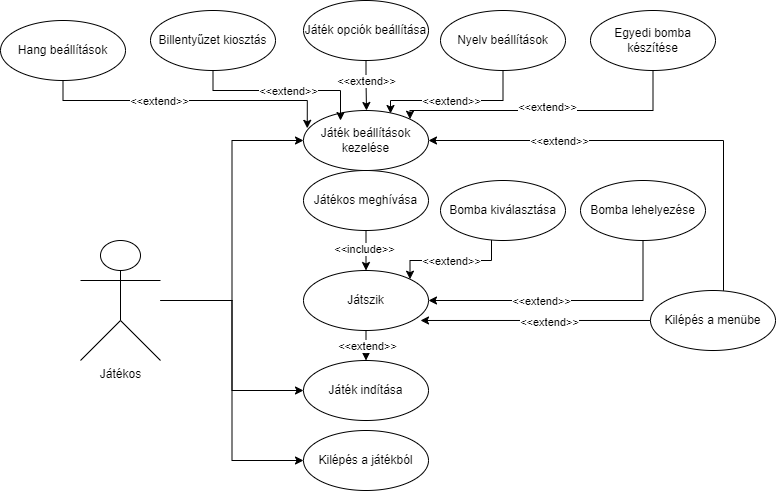

The diagram above was exported from draw.io. Its source (the exported page's mxGraphModel, read from the mxfile embedded in the PNG):
<mxGraphModel dx="1038" dy="547" grid="1" gridSize="10" guides="1" tooltips="1" connect="1" arrows="1" fold="1" page="1" pageScale="1" pageWidth="850" pageHeight="1100" math="0" shadow="0">
  <root>
    <mxCell id="0" />
    <mxCell id="1" parent="0" />
    <mxCell id="lOZ3JmQpicmAUEqFQ7bj-13" style="edgeStyle=orthogonalEdgeStyle;rounded=0;orthogonalLoop=1;jettySize=auto;html=1;entryX=0;entryY=0.5;entryDx=0;entryDy=0;" parent="1" source="lOZ3JmQpicmAUEqFQ7bj-3" target="lOZ3JmQpicmAUEqFQ7bj-6" edge="1">
      <mxGeometry relative="1" as="geometry" />
    </mxCell>
    <mxCell id="lOZ3JmQpicmAUEqFQ7bj-29" style="edgeStyle=orthogonalEdgeStyle;rounded=0;orthogonalLoop=1;jettySize=auto;html=1;entryX=0;entryY=0.5;entryDx=0;entryDy=0;" parent="1" source="lOZ3JmQpicmAUEqFQ7bj-3" target="lOZ3JmQpicmAUEqFQ7bj-28" edge="1">
      <mxGeometry relative="1" as="geometry" />
    </mxCell>
    <mxCell id="fJTOjHhgwSykNpSh4Y3H-4" style="edgeStyle=orthogonalEdgeStyle;rounded=0;orthogonalLoop=1;jettySize=auto;html=1;entryX=0;entryY=0.5;entryDx=0;entryDy=0;" edge="1" parent="1" source="lOZ3JmQpicmAUEqFQ7bj-3" target="fJTOjHhgwSykNpSh4Y3H-3">
      <mxGeometry relative="1" as="geometry" />
    </mxCell>
    <mxCell id="lOZ3JmQpicmAUEqFQ7bj-3" value="Játékos" style="shape=umlActor;verticalLabelPosition=bottom;verticalAlign=top;html=1;outlineConnect=0;" parent="1" vertex="1">
      <mxGeometry x="140" y="280" width="80" height="120" as="geometry" />
    </mxCell>
    <mxCell id="lOZ3JmQpicmAUEqFQ7bj-6" value="Játék beállítások kezelése" style="ellipse;whiteSpace=wrap;html=1;" parent="1" vertex="1">
      <mxGeometry x="363" y="150" width="125" height="60" as="geometry" />
    </mxCell>
    <mxCell id="fJTOjHhgwSykNpSh4Y3H-5" style="edgeStyle=orthogonalEdgeStyle;rounded=0;orthogonalLoop=1;jettySize=auto;html=1;entryX=0.5;entryY=0;entryDx=0;entryDy=0;" edge="1" parent="1" source="lOZ3JmQpicmAUEqFQ7bj-18" target="fJTOjHhgwSykNpSh4Y3H-3">
      <mxGeometry relative="1" as="geometry">
        <Array as="points">
          <mxPoint x="426" y="380" />
          <mxPoint x="426" y="380" />
        </Array>
      </mxGeometry>
    </mxCell>
    <mxCell id="fJTOjHhgwSykNpSh4Y3H-6" value="&amp;lt;&amp;lt;extend&amp;gt;&amp;gt;" style="edgeLabel;html=1;align=center;verticalAlign=middle;resizable=0;points=[];" vertex="1" connectable="0" parent="fJTOjHhgwSykNpSh4Y3H-5">
      <mxGeometry x="-0.0007" y="1" relative="1" as="geometry">
        <mxPoint as="offset" />
      </mxGeometry>
    </mxCell>
    <mxCell id="lOZ3JmQpicmAUEqFQ7bj-18" value="Játszik" style="ellipse;whiteSpace=wrap;html=1;" parent="1" vertex="1">
      <mxGeometry x="363" y="310" width="125" height="60" as="geometry" />
    </mxCell>
    <mxCell id="lOZ3JmQpicmAUEqFQ7bj-28" value="Kilépés a játékból" style="ellipse;whiteSpace=wrap;html=1;" parent="1" vertex="1">
      <mxGeometry x="363" y="470" width="125" height="60" as="geometry" />
    </mxCell>
    <mxCell id="P9qW5HUUNIeIC0sMmZkc-5" style="edgeStyle=orthogonalEdgeStyle;rounded=0;orthogonalLoop=1;jettySize=auto;html=1;entryX=0.03;entryY=0.297;entryDx=0;entryDy=0;entryPerimeter=0;" parent="1" source="P9qW5HUUNIeIC0sMmZkc-2" target="lOZ3JmQpicmAUEqFQ7bj-6" edge="1">
      <mxGeometry relative="1" as="geometry">
        <Array as="points">
          <mxPoint x="123" y="140" />
          <mxPoint x="367" y="140" />
        </Array>
      </mxGeometry>
    </mxCell>
    <mxCell id="P9qW5HUUNIeIC0sMmZkc-8" value="&amp;lt;&amp;lt;extend&amp;gt;&amp;gt;" style="edgeLabel;html=1;align=center;verticalAlign=middle;resizable=0;points=[];" parent="P9qW5HUUNIeIC0sMmZkc-5" vertex="1" connectable="0">
      <mxGeometry x="-0.3566" relative="1" as="geometry">
        <mxPoint x="22" as="offset" />
      </mxGeometry>
    </mxCell>
    <mxCell id="P9qW5HUUNIeIC0sMmZkc-2" value="Hang beállítások" style="ellipse;whiteSpace=wrap;html=1;" parent="1" vertex="1">
      <mxGeometry x="60" y="60" width="125" height="60" as="geometry" />
    </mxCell>
    <mxCell id="P9qW5HUUNIeIC0sMmZkc-6" style="edgeStyle=orthogonalEdgeStyle;rounded=0;orthogonalLoop=1;jettySize=auto;html=1;exitX=0.5;exitY=1;exitDx=0;exitDy=0;" parent="1" source="P9qW5HUUNIeIC0sMmZkc-3" edge="1">
      <mxGeometry relative="1" as="geometry">
        <Array as="points">
          <mxPoint x="563" y="140" />
          <mxPoint x="450" y="140" />
        </Array>
        <mxPoint x="450" y="153" as="targetPoint" />
      </mxGeometry>
    </mxCell>
    <mxCell id="P9qW5HUUNIeIC0sMmZkc-9" value="&amp;lt;&amp;lt;extend&amp;gt;&amp;gt;" style="edgeLabel;html=1;align=center;verticalAlign=middle;resizable=0;points=[];" parent="P9qW5HUUNIeIC0sMmZkc-6" vertex="1" connectable="0">
      <mxGeometry x="0.1814" y="-1" relative="1" as="geometry">
        <mxPoint x="10" y="1" as="offset" />
      </mxGeometry>
    </mxCell>
    <mxCell id="P9qW5HUUNIeIC0sMmZkc-3" value="Nyelv beállítások" style="ellipse;whiteSpace=wrap;html=1;" parent="1" vertex="1">
      <mxGeometry x="500" y="50" width="125" height="60" as="geometry" />
    </mxCell>
    <mxCell id="P9qW5HUUNIeIC0sMmZkc-7" style="edgeStyle=orthogonalEdgeStyle;rounded=0;orthogonalLoop=1;jettySize=auto;html=1;exitX=0.5;exitY=1;exitDx=0;exitDy=0;entryX=0.296;entryY=0.167;entryDx=0;entryDy=0;entryPerimeter=0;" parent="1" source="P9qW5HUUNIeIC0sMmZkc-4" target="lOZ3JmQpicmAUEqFQ7bj-6" edge="1">
      <mxGeometry relative="1" as="geometry">
        <mxPoint x="630" y="190" as="targetPoint" />
        <Array as="points" />
      </mxGeometry>
    </mxCell>
    <mxCell id="P9qW5HUUNIeIC0sMmZkc-11" value="&amp;lt;&amp;lt;extend&amp;gt;&amp;gt;" style="edgeLabel;html=1;align=center;verticalAlign=middle;resizable=0;points=[];" parent="P9qW5HUUNIeIC0sMmZkc-7" vertex="1" connectable="0">
      <mxGeometry x="0.6555" y="1" relative="1" as="geometry">
        <mxPoint x="-52" y="1" as="offset" />
      </mxGeometry>
    </mxCell>
    <mxCell id="P9qW5HUUNIeIC0sMmZkc-4" value="Billentyűzet kiosztás" style="ellipse;whiteSpace=wrap;html=1;" parent="1" vertex="1">
      <mxGeometry x="210" y="50" width="125" height="60" as="geometry" />
    </mxCell>
    <mxCell id="fJTOjHhgwSykNpSh4Y3H-1" style="edgeStyle=orthogonalEdgeStyle;rounded=0;orthogonalLoop=1;jettySize=auto;html=1;entryX=1;entryY=0;entryDx=0;entryDy=0;exitX=0.5;exitY=1;exitDx=0;exitDy=0;" edge="1" parent="1" source="P9qW5HUUNIeIC0sMmZkc-13" target="lOZ3JmQpicmAUEqFQ7bj-6">
      <mxGeometry relative="1" as="geometry">
        <Array as="points">
          <mxPoint x="713" y="150" />
          <mxPoint x="470" y="150" />
        </Array>
      </mxGeometry>
    </mxCell>
    <mxCell id="fJTOjHhgwSykNpSh4Y3H-2" value="&amp;lt;&amp;lt;extend&amp;gt;&amp;gt;" style="edgeLabel;html=1;align=center;verticalAlign=middle;resizable=0;points=[];" vertex="1" connectable="0" parent="fJTOjHhgwSykNpSh4Y3H-1">
      <mxGeometry x="-0.0013" y="-4" relative="1" as="geometry">
        <mxPoint as="offset" />
      </mxGeometry>
    </mxCell>
    <mxCell id="P9qW5HUUNIeIC0sMmZkc-13" value="Egyedi bomba készítése" style="ellipse;whiteSpace=wrap;html=1;" parent="1" vertex="1">
      <mxGeometry x="650" y="50" width="125" height="60" as="geometry" />
    </mxCell>
    <mxCell id="P9qW5HUUNIeIC0sMmZkc-22" style="edgeStyle=orthogonalEdgeStyle;rounded=0;orthogonalLoop=1;jettySize=auto;html=1;entryX=1;entryY=0;entryDx=0;entryDy=0;" parent="1" source="P9qW5HUUNIeIC0sMmZkc-21" target="lOZ3JmQpicmAUEqFQ7bj-18" edge="1">
      <mxGeometry relative="1" as="geometry">
        <Array as="points">
          <mxPoint x="551" y="300" />
          <mxPoint x="470" y="300" />
        </Array>
      </mxGeometry>
    </mxCell>
    <mxCell id="P9qW5HUUNIeIC0sMmZkc-23" value="&amp;lt;&amp;lt;extend&amp;gt;&amp;gt;" style="edgeLabel;html=1;align=center;verticalAlign=middle;resizable=0;points=[];" parent="P9qW5HUUNIeIC0sMmZkc-22" vertex="1" connectable="0">
      <mxGeometry x="-0.1385" y="-4" relative="1" as="geometry">
        <mxPoint x="-9" y="4" as="offset" />
      </mxGeometry>
    </mxCell>
    <mxCell id="P9qW5HUUNIeIC0sMmZkc-21" value="Bomba kiválasztása" style="ellipse;whiteSpace=wrap;html=1;" parent="1" vertex="1">
      <mxGeometry x="500" y="220" width="125" height="60" as="geometry" />
    </mxCell>
    <mxCell id="P9qW5HUUNIeIC0sMmZkc-25" style="edgeStyle=orthogonalEdgeStyle;rounded=0;orthogonalLoop=1;jettySize=auto;html=1;entryX=1;entryY=0.5;entryDx=0;entryDy=0;" parent="1" source="P9qW5HUUNIeIC0sMmZkc-24" target="lOZ3JmQpicmAUEqFQ7bj-18" edge="1">
      <mxGeometry relative="1" as="geometry">
        <Array as="points">
          <mxPoint x="703" y="340" />
        </Array>
      </mxGeometry>
    </mxCell>
    <mxCell id="P9qW5HUUNIeIC0sMmZkc-26" value="&amp;lt;&amp;lt;extend&amp;gt;&amp;gt;" style="edgeLabel;html=1;align=center;verticalAlign=middle;resizable=0;points=[];" parent="P9qW5HUUNIeIC0sMmZkc-25" vertex="1" connectable="0">
      <mxGeometry x="0.0106" y="1" relative="1" as="geometry">
        <mxPoint x="-23" y="-1" as="offset" />
      </mxGeometry>
    </mxCell>
    <mxCell id="P9qW5HUUNIeIC0sMmZkc-24" value="Bomba lehelyezése" style="ellipse;whiteSpace=wrap;html=1;" parent="1" vertex="1">
      <mxGeometry x="640" y="220" width="125" height="60" as="geometry" />
    </mxCell>
    <mxCell id="P9qW5HUUNIeIC0sMmZkc-30" style="edgeStyle=orthogonalEdgeStyle;rounded=0;orthogonalLoop=1;jettySize=auto;html=1;entryX=1;entryY=0.5;entryDx=0;entryDy=0;" parent="1" source="P9qW5HUUNIeIC0sMmZkc-27" target="lOZ3JmQpicmAUEqFQ7bj-6" edge="1">
      <mxGeometry relative="1" as="geometry">
        <Array as="points">
          <mxPoint x="783" y="180" />
        </Array>
      </mxGeometry>
    </mxCell>
    <mxCell id="P9qW5HUUNIeIC0sMmZkc-34" value="&amp;lt;&amp;lt;extend&amp;gt;&amp;gt;" style="edgeLabel;html=1;align=center;verticalAlign=middle;resizable=0;points=[];" parent="P9qW5HUUNIeIC0sMmZkc-30" vertex="1" connectable="0">
      <mxGeometry x="0.2517" y="-2" relative="1" as="geometry">
        <mxPoint x="-36" y="2" as="offset" />
      </mxGeometry>
    </mxCell>
    <mxCell id="fJTOjHhgwSykNpSh4Y3H-14" style="edgeStyle=orthogonalEdgeStyle;rounded=0;orthogonalLoop=1;jettySize=auto;html=1;entryX=0.936;entryY=0.833;entryDx=0;entryDy=0;entryPerimeter=0;" edge="1" parent="1" source="P9qW5HUUNIeIC0sMmZkc-27" target="lOZ3JmQpicmAUEqFQ7bj-18">
      <mxGeometry relative="1" as="geometry" />
    </mxCell>
    <mxCell id="fJTOjHhgwSykNpSh4Y3H-15" value="&amp;lt;&amp;lt;extend&amp;gt;&amp;gt;" style="edgeLabel;html=1;align=center;verticalAlign=middle;resizable=0;points=[];" vertex="1" connectable="0" parent="fJTOjHhgwSykNpSh4Y3H-14">
      <mxGeometry x="-0.1113" y="2" relative="1" as="geometry">
        <mxPoint as="offset" />
      </mxGeometry>
    </mxCell>
    <mxCell id="P9qW5HUUNIeIC0sMmZkc-27" value="Kilépés a menübe" style="ellipse;whiteSpace=wrap;html=1;" parent="1" vertex="1">
      <mxGeometry x="710" y="330" width="125" height="60" as="geometry" />
    </mxCell>
    <mxCell id="fJTOjHhgwSykNpSh4Y3H-3" value="Játék indítása" style="ellipse;whiteSpace=wrap;html=1;" vertex="1" parent="1">
      <mxGeometry x="363" y="400" width="125" height="60" as="geometry" />
    </mxCell>
    <mxCell id="fJTOjHhgwSykNpSh4Y3H-9" style="edgeStyle=orthogonalEdgeStyle;rounded=0;orthogonalLoop=1;jettySize=auto;html=1;entryX=0.5;entryY=0;entryDx=0;entryDy=0;" edge="1" parent="1" source="fJTOjHhgwSykNpSh4Y3H-8" target="lOZ3JmQpicmAUEqFQ7bj-18">
      <mxGeometry relative="1" as="geometry" />
    </mxCell>
    <mxCell id="fJTOjHhgwSykNpSh4Y3H-10" value="&amp;lt;&amp;lt;include&amp;gt;&amp;gt;" style="edgeLabel;html=1;align=center;verticalAlign=middle;resizable=0;points=[];" vertex="1" connectable="0" parent="fJTOjHhgwSykNpSh4Y3H-9">
      <mxGeometry x="-0.1107" y="-2" relative="1" as="geometry">
        <mxPoint as="offset" />
      </mxGeometry>
    </mxCell>
    <mxCell id="fJTOjHhgwSykNpSh4Y3H-8" value="Játékos meghívása" style="ellipse;whiteSpace=wrap;html=1;" vertex="1" parent="1">
      <mxGeometry x="363" y="210" width="125" height="60" as="geometry" />
    </mxCell>
    <mxCell id="fJTOjHhgwSykNpSh4Y3H-12" value="" style="edgeStyle=orthogonalEdgeStyle;rounded=0;orthogonalLoop=1;jettySize=auto;html=1;" edge="1" parent="1" source="fJTOjHhgwSykNpSh4Y3H-11">
      <mxGeometry relative="1" as="geometry">
        <mxPoint x="426" y="150" as="targetPoint" />
        <Array as="points">
          <mxPoint x="426" y="120" />
          <mxPoint x="426" y="120" />
        </Array>
      </mxGeometry>
    </mxCell>
    <mxCell id="fJTOjHhgwSykNpSh4Y3H-13" value="&amp;lt;&amp;lt;extend&amp;gt;&amp;gt;" style="edgeLabel;html=1;align=center;verticalAlign=middle;resizable=0;points=[];" vertex="1" connectable="0" parent="fJTOjHhgwSykNpSh4Y3H-12">
      <mxGeometry x="-0.7526" y="4" relative="1" as="geometry">
        <mxPoint x="-4" y="14" as="offset" />
      </mxGeometry>
    </mxCell>
    <mxCell id="fJTOjHhgwSykNpSh4Y3H-11" value="Játék opciók beállítása" style="ellipse;whiteSpace=wrap;html=1;" vertex="1" parent="1">
      <mxGeometry x="363" y="40" width="125" height="60" as="geometry" />
    </mxCell>
  </root>
</mxGraphModel>